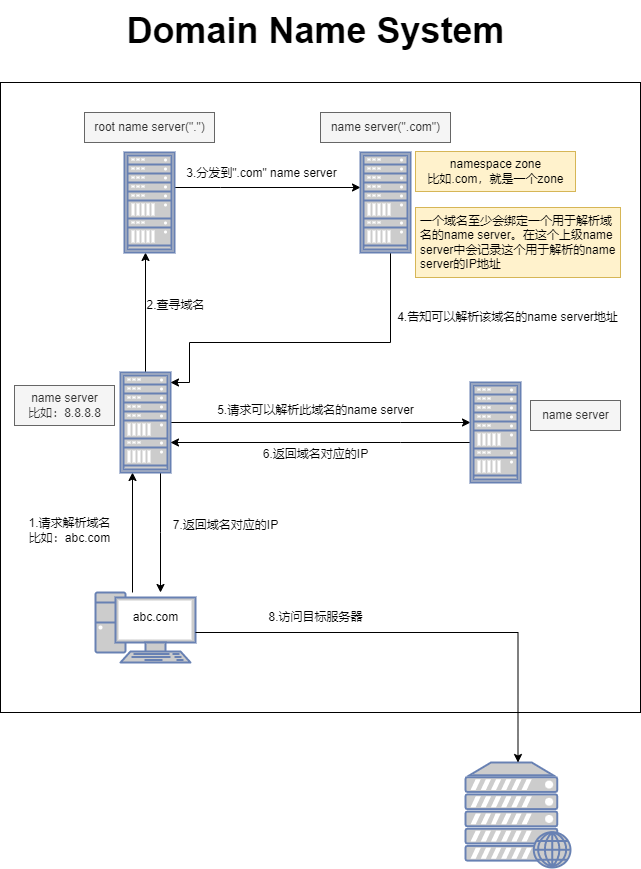

The diagram above was exported from draw.io. Its source (the exported page's mxGraphModel, read from the mxfile embedded in the PNG):
<mxGraphModel dx="1221" dy="644" grid="1" gridSize="10" guides="1" tooltips="1" connect="1" arrows="1" fold="1" page="1" pageScale="1" pageWidth="827" pageHeight="1169" math="0" shadow="0">
  <root>
    <mxCell id="0" />
    <mxCell id="1" parent="0" />
    <mxCell id="diZHzi7E6M71gRCttJag-48" value="" style="rounded=0;whiteSpace=wrap;html=1;" parent="1" vertex="1">
      <mxGeometry x="94" y="192" width="640" height="630" as="geometry" />
    </mxCell>
    <mxCell id="diZHzi7E6M71gRCttJag-32" style="edgeStyle=orthogonalEdgeStyle;rounded=0;orthogonalLoop=1;jettySize=auto;html=1;" parent="1" edge="1">
      <mxGeometry relative="1" as="geometry">
        <mxPoint x="226" y="702" as="sourcePoint" />
        <mxPoint x="226" y="582" as="targetPoint" />
        <Array as="points" />
      </mxGeometry>
    </mxCell>
    <mxCell id="diZHzi7E6M71gRCttJag-1" value="" style="fontColor=#0066CC;verticalAlign=top;verticalLabelPosition=bottom;labelPosition=center;align=center;html=1;outlineConnect=0;fillColor=#CCCCCC;strokeColor=#6881B3;gradientColor=none;gradientDirection=north;strokeWidth=2;shape=mxgraph.networks.pc;" parent="1" vertex="1">
      <mxGeometry x="189" y="702" width="100" height="70" as="geometry" />
    </mxCell>
    <mxCell id="diZHzi7E6M71gRCttJag-3" value="" style="fontColor=#0066CC;verticalAlign=top;verticalLabelPosition=bottom;labelPosition=center;align=center;html=1;outlineConnect=0;fillColor=#CCCCCC;strokeColor=#6881B3;gradientColor=none;gradientDirection=north;strokeWidth=2;shape=mxgraph.networks.web_server;" parent="1" vertex="1">
      <mxGeometry x="559" y="872" width="105" height="105" as="geometry" />
    </mxCell>
    <mxCell id="diZHzi7E6M71gRCttJag-15" style="edgeStyle=orthogonalEdgeStyle;rounded=0;orthogonalLoop=1;jettySize=auto;html=1;entryX=0.5;entryY=1;entryDx=0;entryDy=0;" parent="1" source="diZHzi7E6M71gRCttJag-4" edge="1">
      <mxGeometry relative="1" as="geometry">
        <mxPoint x="239" y="362" as="targetPoint" />
      </mxGeometry>
    </mxCell>
    <mxCell id="diZHzi7E6M71gRCttJag-23" style="edgeStyle=orthogonalEdgeStyle;rounded=0;orthogonalLoop=1;jettySize=auto;html=1;" parent="1" source="diZHzi7E6M71gRCttJag-4" target="diZHzi7E6M71gRCttJag-36" edge="1">
      <mxGeometry relative="1" as="geometry">
        <Array as="points">
          <mxPoint x="494" y="532" />
          <mxPoint x="494" y="532" />
        </Array>
      </mxGeometry>
    </mxCell>
    <mxCell id="diZHzi7E6M71gRCttJag-27" style="edgeStyle=orthogonalEdgeStyle;rounded=0;orthogonalLoop=1;jettySize=auto;html=1;" parent="1" target="diZHzi7E6M71gRCttJag-3" edge="1">
      <mxGeometry relative="1" as="geometry">
        <mxPoint x="289" y="742" as="sourcePoint" />
        <Array as="points">
          <mxPoint x="289" y="742" />
        </Array>
      </mxGeometry>
    </mxCell>
    <mxCell id="diZHzi7E6M71gRCttJag-29" style="edgeStyle=orthogonalEdgeStyle;rounded=0;orthogonalLoop=1;jettySize=auto;html=1;" parent="1" source="diZHzi7E6M71gRCttJag-4" target="diZHzi7E6M71gRCttJag-1" edge="1">
      <mxGeometry relative="1" as="geometry">
        <Array as="points">
          <mxPoint x="254" y="642" />
          <mxPoint x="254" y="642" />
        </Array>
      </mxGeometry>
    </mxCell>
    <mxCell id="diZHzi7E6M71gRCttJag-4" value="" style="fontColor=#0066CC;verticalAlign=top;verticalLabelPosition=bottom;labelPosition=center;align=center;html=1;outlineConnect=0;fillColor=#CCCCCC;strokeColor=#6881B3;gradientColor=none;gradientDirection=north;strokeWidth=2;shape=mxgraph.networks.rack;" parent="1" vertex="1">
      <mxGeometry x="214" y="482" width="50" height="100" as="geometry" />
    </mxCell>
    <mxCell id="diZHzi7E6M71gRCttJag-17" style="edgeStyle=orthogonalEdgeStyle;rounded=0;orthogonalLoop=1;jettySize=auto;html=1;" parent="1" source="diZHzi7E6M71gRCttJag-34" edge="1">
      <mxGeometry relative="1" as="geometry">
        <mxPoint x="304" y="297" as="sourcePoint" />
        <mxPoint x="454" y="297" as="targetPoint" />
        <Array as="points">
          <mxPoint x="314" y="297" />
          <mxPoint x="314" y="297" />
        </Array>
      </mxGeometry>
    </mxCell>
    <mxCell id="diZHzi7E6M71gRCttJag-12" value="7.返回域名对应的IP" style="text;html=1;align=center;verticalAlign=middle;resizable=0;points=[];autosize=1;strokeColor=none;fillColor=none;" parent="1" vertex="1">
      <mxGeometry x="254" y="620" width="130" height="30" as="geometry" />
    </mxCell>
    <mxCell id="diZHzi7E6M71gRCttJag-13" value="1.请求解析域名&lt;br&gt;比如：abc.com" style="text;html=1;align=center;verticalAlign=middle;resizable=0;points=[];autosize=1;strokeColor=none;fillColor=none;" parent="1" vertex="1">
      <mxGeometry x="108" y="620" width="110" height="40" as="geometry" />
    </mxCell>
    <mxCell id="diZHzi7E6M71gRCttJag-16" value="2.查寻域名" style="text;html=1;align=center;verticalAlign=middle;resizable=0;points=[];autosize=1;strokeColor=none;fillColor=none;" parent="1" vertex="1">
      <mxGeometry x="229" y="400" width="80" height="30" as="geometry" />
    </mxCell>
    <mxCell id="diZHzi7E6M71gRCttJag-18" value="3.分发到&quot;.com&quot; name server" style="text;html=1;align=center;verticalAlign=middle;resizable=0;points=[];autosize=1;strokeColor=none;fillColor=none;" parent="1" vertex="1">
      <mxGeometry x="270" y="268" width="170" height="30" as="geometry" />
    </mxCell>
    <mxCell id="diZHzi7E6M71gRCttJag-21" value="" style="edgeStyle=orthogonalEdgeStyle;rounded=0;orthogonalLoop=1;jettySize=auto;html=1;" parent="1" source="diZHzi7E6M71gRCttJag-22" edge="1">
      <mxGeometry relative="1" as="geometry">
        <mxPoint x="519" y="362" as="sourcePoint" />
        <mxPoint x="264" y="492" as="targetPoint" />
        <Array as="points">
          <mxPoint x="484" y="452" />
          <mxPoint x="283" y="452" />
          <mxPoint x="283" y="492" />
        </Array>
      </mxGeometry>
    </mxCell>
    <mxCell id="diZHzi7E6M71gRCttJag-20" value="4.告知可以解析该域名的name server地址" style="text;html=1;align=center;verticalAlign=middle;resizable=0;points=[];autosize=1;strokeColor=none;fillColor=none;" parent="1" vertex="1">
      <mxGeometry x="480.5" y="412" width="240" height="30" as="geometry" />
    </mxCell>
    <mxCell id="diZHzi7E6M71gRCttJag-22" value="" style="fontColor=#0066CC;verticalAlign=top;verticalLabelPosition=bottom;labelPosition=center;align=center;html=1;outlineConnect=0;fillColor=#CCCCCC;strokeColor=#6881B3;gradientColor=none;gradientDirection=north;strokeWidth=2;shape=mxgraph.networks.rack;" parent="1" vertex="1">
      <mxGeometry x="454" y="262" width="50" height="100" as="geometry" />
    </mxCell>
    <mxCell id="diZHzi7E6M71gRCttJag-24" value="5.请求可以解析此域名的name server" style="text;html=1;align=center;verticalAlign=middle;resizable=0;points=[];autosize=1;strokeColor=none;fillColor=none;" parent="1" vertex="1">
      <mxGeometry x="299" y="505" width="220" height="30" as="geometry" />
    </mxCell>
    <mxCell id="diZHzi7E6M71gRCttJag-26" value="6.返回域名对应的IP" style="text;html=1;align=center;verticalAlign=middle;resizable=0;points=[];autosize=1;strokeColor=none;fillColor=none;" parent="1" vertex="1">
      <mxGeometry x="344" y="549" width="130" height="30" as="geometry" />
    </mxCell>
    <mxCell id="diZHzi7E6M71gRCttJag-28" value="8.访问目标服务器" style="text;html=1;align=center;verticalAlign=middle;resizable=0;points=[];autosize=1;strokeColor=none;fillColor=none;" parent="1" vertex="1">
      <mxGeometry x="349" y="712" width="120" height="30" as="geometry" />
    </mxCell>
    <mxCell id="diZHzi7E6M71gRCttJag-33" value="root name server(&quot;.&quot;)" style="text;html=1;align=center;verticalAlign=middle;resizable=0;points=[];autosize=1;strokeColor=#666666;fillColor=#f5f5f5;fontColor=#333333;" parent="1" vertex="1">
      <mxGeometry x="178" y="222" width="130" height="30" as="geometry" />
    </mxCell>
    <mxCell id="diZHzi7E6M71gRCttJag-34" value="" style="fontColor=#0066CC;verticalAlign=top;verticalLabelPosition=bottom;labelPosition=center;align=center;html=1;outlineConnect=0;fillColor=#CCCCCC;strokeColor=#6881B3;gradientColor=none;gradientDirection=north;strokeWidth=2;shape=mxgraph.networks.rack;" parent="1" vertex="1">
      <mxGeometry x="218" y="262" width="50" height="100" as="geometry" />
    </mxCell>
    <mxCell id="diZHzi7E6M71gRCttJag-35" value="namespace zone&lt;br style=&quot;border-color: var(--border-color);&quot;&gt;&lt;span style=&quot;&quot;&gt;比如.com，就是一个zone&lt;/span&gt;" style="text;html=1;align=center;verticalAlign=middle;resizable=0;points=[];autosize=1;strokeColor=#d6b656;fillColor=#fff2cc;" parent="1" vertex="1">
      <mxGeometry x="509" y="261" width="160" height="40" as="geometry" />
    </mxCell>
    <mxCell id="diZHzi7E6M71gRCttJag-39" style="edgeStyle=orthogonalEdgeStyle;rounded=0;orthogonalLoop=1;jettySize=auto;html=1;" parent="1" source="diZHzi7E6M71gRCttJag-36" target="diZHzi7E6M71gRCttJag-4" edge="1">
      <mxGeometry relative="1" as="geometry">
        <Array as="points">
          <mxPoint x="494" y="552" />
          <mxPoint x="494" y="552" />
        </Array>
      </mxGeometry>
    </mxCell>
    <mxCell id="diZHzi7E6M71gRCttJag-36" value="" style="fontColor=#0066CC;verticalAlign=top;verticalLabelPosition=bottom;labelPosition=center;align=center;html=1;outlineConnect=0;fillColor=#CCCCCC;strokeColor=#6881B3;gradientColor=none;gradientDirection=north;strokeWidth=2;shape=mxgraph.networks.rack;" parent="1" vertex="1">
      <mxGeometry x="564" y="492" width="50" height="100" as="geometry" />
    </mxCell>
    <mxCell id="diZHzi7E6M71gRCttJag-37" value="name server(&quot;.com&quot;)" style="text;html=1;align=center;verticalAlign=middle;resizable=0;points=[];autosize=1;strokeColor=#666666;fillColor=#f5f5f5;fontColor=#333333;" parent="1" vertex="1">
      <mxGeometry x="414" y="222" width="130" height="30" as="geometry" />
    </mxCell>
    <mxCell id="diZHzi7E6M71gRCttJag-41" value="一个域名至少会绑定一个用于解析域名的name server。在这个上级name server中会记录这个用于解析的name server的IP地址" style="whiteSpace=wrap;html=1;fillColor=#fff2cc;strokeColor=#d6b656;align=left;spacingLeft=0;spacingRight=0;spacing=5;" parent="1" vertex="1">
      <mxGeometry x="509" y="317" width="205" height="70" as="geometry" />
    </mxCell>
    <mxCell id="diZHzi7E6M71gRCttJag-42" value="name server&lt;br&gt;比如：8.8.8.8" style="text;html=1;align=center;verticalAlign=middle;resizable=0;points=[];autosize=1;strokeColor=#666666;fillColor=#f5f5f5;fontColor=#333333;" parent="1" vertex="1">
      <mxGeometry x="108" y="495" width="100" height="40" as="geometry" />
    </mxCell>
    <mxCell id="diZHzi7E6M71gRCttJag-43" value="name server" style="text;html=1;align=center;verticalAlign=middle;resizable=0;points=[];autosize=1;strokeColor=#666666;fillColor=#f5f5f5;fontColor=#333333;" parent="1" vertex="1">
      <mxGeometry x="624" y="510" width="90" height="30" as="geometry" />
    </mxCell>
    <mxCell id="diZHzi7E6M71gRCttJag-44" value="abc.com" style="text;html=1;align=center;verticalAlign=middle;resizable=0;points=[];autosize=1;strokeColor=none;fillColor=none;" parent="1" vertex="1">
      <mxGeometry x="214" y="712" width="70" height="30" as="geometry" />
    </mxCell>
    <mxCell id="diZHzi7E6M71gRCttJag-49" value="Domain Name System" style="text;html=1;align=center;verticalAlign=middle;resizable=0;points=[];autosize=1;strokeColor=none;fillColor=none;fontStyle=1;fontSize=36;" parent="1" vertex="1">
      <mxGeometry x="209" y="110" width="400" height="60" as="geometry" />
    </mxCell>
  </root>
</mxGraphModel>